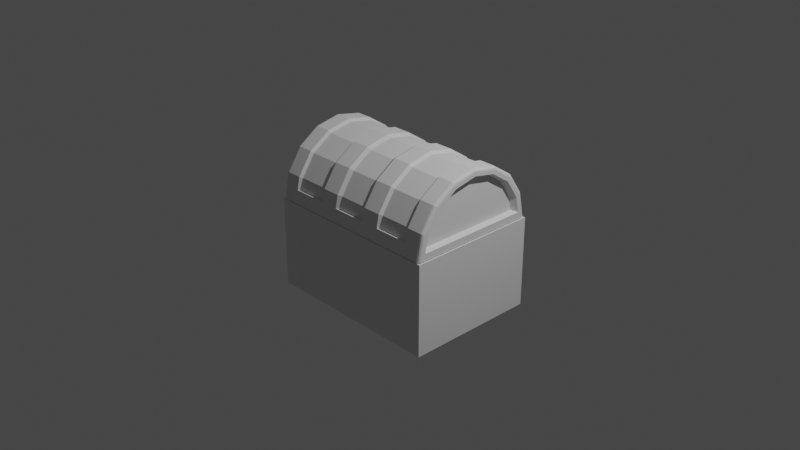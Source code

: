 # Source: 1916024__3.blend  (saved by Blender 2.80.75; exported with 4.5.12 LTS)
import bpy
from mathutils import Matrix  # noqa: F401  (used for matrix-valued properties, if any)

bpy.ops.wm.read_factory_settings(use_empty=True)
scene = bpy.context.scene
scene.name = 'Scene'

# ---- collections
col_collection = bpy.data.collections.new('Collection'); scene.collection.children.link(col_collection)

# ---- materials (node trees are filled in below, after node groups)
mat_material = bpy.data.materials.new('Material')
mat_material.alpha_threshold = 0.0
mat_material.use_transparent_shadow = False
mat_material.line_color = (0.0, 0.0, 0.0, 1.0)

# ---- material node trees
mat_material.use_nodes = True; mat_material.node_tree.nodes.clear()
_N = mat_material.node_tree.nodes; _L = mat_material.node_tree.links
n0 = _N.new('ShaderNodeOutputMaterial'); n0.name = 'Material Output'; n0.location = (300, 300)
n1 = _N.new('ShaderNodeBsdfPrincipled'); n1.name = 'Principled BSDF'; n1.location = (10, 300)
n1.distribution = 'GGX'
n1.subsurface_method = 'BURLEY'
n1.inputs[2].default_value = 0.4
n1.inputs[3].default_value = 1.45
n1.inputs[27].default_value = (0.0, 0.0, 0.0, 1.0)
n1.inputs[28].default_value = 1.0
_L.new(n1.outputs[0], n0.inputs[0])
n0.is_active_output = True

# ---- world
world_world = bpy.data.worlds.new('World'); scene.world = world_world
world_world.use_nodes = True; world_world.node_tree.nodes.clear()
_N = world_world.node_tree.nodes; _L = world_world.node_tree.links
n0 = _N.new('ShaderNodeOutputWorld'); n0.name = 'World Output'; n0.location = (300, 300)
n1 = _N.new('ShaderNodeBackground'); n1.name = 'Background'; n1.location = (10, 300)
n1.inputs[0].default_value = (0.05088, 0.05088, 0.05088, 1.0)
_L.new(n1.outputs[0], n0.inputs[0])
n0.is_active_output = True
world_world.color = (0.05088, 0.05088, 0.05088)
world_world.use_sun_shadow = False
world_world.sun_shadow_jitter_overblur = 0.0

# ---- cameras
cam_camera = bpy.data.cameras.new('Camera')
cam_camera.clip_end = 100.0
cam_camera.ortho_scale = 7.314

# ---- lights
light_light = bpy.data.lights.new('Light', 'POINT')
light_light.transmission_factor = 0.0
light_light.energy = 1000.0
light_light.shadow_soft_size = 0.1
light_light.shadow_maximum_resolution = 0.006
light_light.use_absolute_resolution = True

# ---- meshes
me_cube = bpy.data.meshes.new('Cube')
me_cube.from_pydata([(1.0, 0.7758, 0.1113), (1.0, 0.7758, -0.8823), (1.0, -0.6883, 0.1113), (1.0, -0.6883, -0.8823), (-1.0, 0.7758, 0.1113), (-1.0, 0.7758, -0.8823), (-1.0, -0.6883, 0.1113), (-1.0, -0.6883, -0.8823)], [], [(0, 4, 6, 2), (3, 2, 6, 7), (7, 6, 4, 5), (5, 1, 3, 7), (1, 0, 2, 3), (5, 4, 0, 1)])
_uv = me_cube.uv_layers.new(name='UVMap')
_uv.uv.foreach_set('vector', [0.375, 0.0, 0.625, 0.0, 0.625, 0.25, 0.375, 0.25, 0.375, 0.25, 0.625, 0.25, 0.625, 0.5, 0.375, 0.5, 0.375, 0.5, 0.625, 0.5, 0.625, 0.75, 0.375, 0.75, 0.375, 0.75, 0.625, 0.75, 0.625, 1.0, 0.375, 1.0, 0.125, 0.5, 0.375, 0.5, 0.375, 0.75, 0.125, 0.75, 0.625, 0.5, 0.875, 0.5, 0.875, 0.75, 0.625, 0.75])
me_cube.materials.append(mat_material)
me_cube.use_remesh_preserve_volume = False
me_cube.use_remesh_preserve_attributes = False
me_cube.use_mirror_vertex_groups = False
me_cube.update()
me_circle_001 = bpy.data.meshes.new('Circle.001')
me_circle_001.from_pydata([(0.0, 0.0, 0.0), (-0.0733, 0.6407, 0.0), (-0.4633, 0.4633, 0.0), (-0.6054, 0.2508, 0.0), (-0.6553, -3.248e-08, 0.0), (-0.6054, -0.2508, 0.0), (-0.4633, -0.4633, 0.0), (-0.2508, -0.6054, 0.0), (-0.07331, -0.6407, 0.0), (-0.07476, 0.6389, 1.979), (-2.692e-08, -7.941e-23, 1.979), (-0.4623, 0.4623, 1.979), (-0.604, 0.2502, 1.979), (-0.6538, -3.249e-08, 1.979), (-0.604, -0.2502, 1.979), (-0.4623, -0.4623, 1.979), (-0.2502, -0.604, 1.979), (-0.07476, -0.6389, 1.979), (-0.4973, -0.4973, 0.2247), (-0.4973, -0.4973, 0.5671), (-0.5162, -0.5162, 0.1979), (-0.5162, -0.5162, 0.5938), (-0.5162, -0.5162, 0.7918), (-0.5162, -0.5162, 1.188), (-0.5162, -0.5162, 1.386), (-0.5162, -0.5162, 1.782), (-0.6744, -0.2794, 1.782), (-0.6744, -0.2794, 1.386), (-0.6744, -0.2794, 1.188), (-0.6744, -0.2794, 0.7918), (-0.6744, -0.2794, 0.5938), (-0.6744, -0.2794, 0.1979), (-1.129e-07, -0.73, 0.1979), (-1.183e-07, -0.73, 0.5938), (-1.21e-07, -0.73, 0.7918), (-1.264e-07, -0.73, 1.188), (-1.291e-07, -0.73, 1.386), (-1.345e-07, -0.73, 1.782), (-0.2794, -0.6744, 1.782), (-0.2794, -0.6744, 1.386), (-0.2794, -0.6744, 1.188), (-0.2794, -0.6744, 0.7918), (-0.2794, -0.6744, 0.5938), (-0.2794, -0.6744, 0.1979), (-0.6744, 0.2794, 0.1979), (-0.6744, 0.2794, 0.5938), (-0.6744, 0.2794, 0.7918), (-0.6744, 0.2794, 1.188), (-0.6744, 0.2794, 1.386), (-0.6744, 0.2794, 1.782), (-0.5162, 0.5162, 1.782), (-0.5162, 0.5162, 1.386), (-0.5162, 0.5162, 1.188), (-0.5162, 0.5162, 0.7918), (-0.5162, 0.5162, 0.5938), (-0.5162, 0.5162, 0.1979), (-2.692e-09, 0.73, 0.1979), (-8.076e-09, 0.73, 0.5938), (-1.077e-08, 0.73, 0.7918), (-1.615e-08, 0.73, 1.188), (-1.884e-08, 0.73, 1.386), (-2.423e-08, 0.73, 1.782), (-2.423e-08, -7.147e-23, 1.782), (-2.154e-08, -6.353e-23, 1.584), (-1.884e-08, -5.559e-23, 1.386), (-1.615e-08, -4.765e-23, 1.188), (-1.346e-08, -3.97e-23, 0.9897), (-1.077e-08, -3.176e-23, 0.7918), (-8.076e-09, -2.382e-23, 0.5938), (-5.384e-09, -1.588e-23, 0.3959), (-2.692e-09, -7.941e-24, 0.1979), (-0.73, -3.191e-08, 1.782), (-0.73, -3.191e-08, 1.386), (-0.73, -3.191e-08, 1.188), (-0.73, -3.191e-08, 0.7918), (-0.73, -3.191e-08, 0.5938), (-0.73, -3.191e-08, 0.1979), (-0.2794, 0.6744, 1.782), (-0.2794, 0.6744, 1.386), (-0.2794, 0.6744, 1.188), (-0.2794, 0.6744, 0.7918), (-0.2794, 0.6744, 0.5938), (-0.2794, 0.6744, 0.1979), (-0.1397, 0.7022, 0.1979), (-0.1397, 0.7022, 0.5938), (-0.1397, 0.7022, 0.7918), (-0.1397, 0.7022, 1.188), (-0.1397, 0.7022, 1.386), (-0.1397, 0.7022, 1.782), (-0.1397, -0.7022, 0.1979), (-0.1397, -0.7022, 0.5938), (-0.1397, -0.7022, 0.7918), (-0.1397, -0.7022, 1.188), (-0.1397, -0.7022, 1.386), (-0.1397, -0.7022, 1.782), (-0.07476, 5.645e-09, 1.979), (-0.2502, 0.604, 1.979), (-0.07331, 5.534e-09, 0.0), (-0.2508, 0.6054, 0.0), (-0.4973, -0.4973, 0.8336), (-0.4973, -0.4973, 1.146), (-0.4973, -0.4973, 1.415), (-0.4973, -0.4973, 1.752), (-0.6497, -0.2691, 1.752), (-0.6497, -0.2691, 1.415), (-0.6497, -0.2691, 1.146), (-0.6497, -0.2691, 0.8336), (-0.6497, -0.2691, 0.5671), (-0.6497, -0.2691, 0.2247), (0.005224, -0.7037, 0.1979), (0.005224, -0.7037, 0.5938), (0.005224, -0.7037, 0.7918), (0.005224, -0.7037, 1.188), (0.005224, -0.7037, 1.386), (0.005224, -0.7037, 1.782), (-0.2691, -0.6497, 1.752), (-0.2691, -0.6497, 1.415), (-0.2691, -0.6497, 1.146), (-0.2691, -0.6497, 0.8336), (-0.2691, -0.6497, 0.5671), (-0.2691, -0.6497, 0.2247), (-0.6497, 0.2691, 0.2247), (-0.6497, 0.2691, 0.5671), (-0.6497, 0.2691, 0.8336), (-0.6497, 0.2691, 1.146), (-0.6497, 0.2691, 1.415), (-0.6497, 0.2691, 1.752), (-0.4973, 0.4973, 1.752), (-0.4973, 0.4973, 1.415), (-0.4973, 0.4973, 1.146), (-0.4973, 0.4973, 0.8336), (-0.4973, 0.4973, 0.5671), (-0.4973, 0.4973, 0.2247), (0.005224, 0.7037, 0.1979), (0.005224, 0.7037, 0.5938), (0.005224, 0.7037, 0.7918), (0.005224, 0.7037, 1.188), (0.005224, 0.7037, 1.386), (0.005224, 0.7037, 1.782), (-0.7032, -3.191e-08, 1.752), (-0.7032, -3.061e-08, 1.415), (-0.7032, -3.372e-08, 1.146), (-0.7032, -3.139e-08, 0.8336), (-0.7032, -3.269e-08, 0.5671), (-0.7032, -3.217e-08, 0.2247), (-0.2691, 0.6497, 1.752), (-0.2691, 0.6497, 1.415), (-0.2691, 0.6497, 1.146), (-0.2691, 0.6497, 0.8336), (-0.2691, 0.6497, 0.5671), (-0.2691, 0.6497, 0.2247), (-0.1345, 0.676, 0.2247), (-0.1345, 0.676, 0.5671), (-0.1345, 0.676, 0.8336), (-0.1345, 0.676, 1.146), (-0.1345, 0.676, 1.415), (-0.1345, 0.676, 1.752), (-0.1345, -0.676, 0.2247), (-0.1345, -0.676, 0.5671), (-0.1345, -0.676, 0.8336), (-0.1345, -0.676, 1.146), (-0.1345, -0.676, 1.415), (-0.1345, -0.676, 1.752), (2.655e-05, -0.7299, 0.1979), (2.654e-05, -0.7299, 0.5938), (2.654e-05, -0.7299, 0.7918), (2.653e-05, -0.7299, 1.188), (2.653e-05, -0.7299, 1.386), (2.653e-05, -0.7299, 1.782), (2.666e-05, 0.7299, 0.1979), (2.665e-05, 0.7299, 0.5938), (2.665e-05, 0.7299, 0.7918), (2.665e-05, 0.7299, 1.188), (2.664e-05, 0.7299, 1.386), (2.664e-05, 0.7299, 1.782), (-0.1397, 0.7021, 0.1979), (-0.1397, 0.7021, 0.5938), (-0.1397, 0.7021, 0.7918), (-0.1397, 0.7021, 1.188), (-0.1397, 0.7021, 1.386), (-0.1397, 0.7021, 1.782), (-0.1397, -0.7021, 0.1979), (-0.1397, -0.7021, 0.5938), (-0.1397, -0.7021, 0.7918), (-0.1397, -0.7021, 1.188), (-0.1397, -0.7021, 1.386), (-0.1397, -0.7021, 1.782), (-0.1345, 0.676, 1.415), (-0.1345, 0.676, 1.752), (-0.1345, -0.676, 1.415), (-0.1345, -0.676, 1.752), (-0.2691, -0.6497, 1.415), (-0.2691, -0.6497, 1.752), (-0.7032, -3.061e-08, 1.415), (-0.6497, 0.2691, 1.415), (-0.7032, -3.191e-08, 1.752), (-0.6497, 0.2691, 1.752), (-0.2691, 0.6497, 1.415), (-0.2691, 0.6497, 1.752), (-0.4973, 0.4973, 1.415), (-0.4973, 0.4973, 1.752), (-0.4973, -0.4973, 1.415), (-0.4973, -0.4973, 1.752), (-0.6497, -0.2691, 1.415), (-0.6497, -0.2691, 1.752), (-0.2587, 0.5573, 0.0571), (-0.09536, 5.095e-09, 0.0571), (-0.5852, 0.2309, 0.0571), (-0.6311, -2.99e-08, 0.0571), (-0.5852, -0.2309, 0.0571), (-0.4544, -0.4266, 0.0571), (-0.2587, -0.5573, 0.0571), (-0.2582, 0.5561, 1.922), (-0.0967, 5.197e-09, 1.922), (-0.4535, 0.4256, 1.922), (-0.5839, 0.2303, 1.922), (-0.6298, -2.991e-08, 1.922), (-0.5839, -0.2303, 1.922), (-0.4535, -0.4256, 1.922), (-0.2582, -0.5561, 1.922), (-0.0967, 0.5882, 1.922), (-0.0967, -0.5882, 1.922), (-0.09536, 0.5898, 0.0571), (-0.4544, 0.4266, 0.0571), (-0.09536, -0.5898, 0.0571), (-0.2794, 0.6744, 0.03255), (-0.2667, 0.6438, 0.0), (-0.2777, 0.6703, 0.01628), (-0.273, 0.6591, 0.004361), (-0.2667, 0.6438, 1.979), (-0.2794, 0.6744, 1.947), (-0.273, 0.6591, 1.975), (-0.2777, 0.6703, 1.963), (-0.1397, 0.7022, 1.947), (-0.1114, 0.6746, 1.979), (-0.1359, 0.6985, 1.963), (-0.1255, 0.6884, 1.975), (-2.648e-08, 0.73, 1.947), (-0.03255, 0.6903, 1.979), (-2.692e-08, 0.6974, 1.979), (-0.0005112, 0.7247, 1.963), (-0.01628, 0.7102, 1.975), (-0.5162, 0.5162, 1.947), (-0.4927, 0.4927, 1.979), (-0.513, 0.513, 1.963), (-0.5045, 0.5045, 1.975), (-0.6744, 0.2794, 1.947), (-0.6438, 0.2667, 1.979), (-0.6703, 0.2777, 1.963), (-0.6591, 0.273, 1.975), (-0.73, -3.191e-08, 1.947), (-0.6968, -3.216e-08, 1.979), (-0.7256, -3.19e-08, 1.963), (-0.7134, -3.201e-08, 1.975), (-0.6744, -0.2794, 1.947), (-0.6438, -0.2667, 1.979), (-0.6703, -0.2777, 1.963), (-0.6591, -0.273, 1.975), (-0.5162, -0.5162, 1.947), (-0.4927, -0.4927, 1.979), (-0.513, -0.513, 1.963), (-0.5045, -0.5045, 1.975), (-0.2794, -0.6744, 1.947), (-0.2667, -0.6438, 1.979), (-0.2777, -0.6703, 1.963), (-0.273, -0.6591, 1.975), (-0.1397, -0.7022, 1.947), (-0.1114, -0.6746, 1.979), (-0.1359, -0.6985, 1.963), (-0.1255, -0.6884, 1.975), (-0.03255, -0.6903, 1.979), (-1.367e-07, -0.73, 1.947), (-1.322e-07, -0.6974, 1.979), (-0.01628, -0.7102, 1.975), (-0.0005113, -0.7247, 1.963), (-0.1102, 0.6749, 0.0), (-0.1397, 0.7022, 0.03255), (-0.1249, 0.6886, 0.004361), (-0.1357, 0.6986, 0.01628), (-0.03255, 0.6903, 0.0), (-4.265e-10, 0.73, 0.03255), (0.0, 0.6974, 0.0), (-0.0006497, 0.7128, 0.007894), (-0.0005112, 0.7247, 0.01628), (-0.4927, 0.4927, 0.0), (-0.5162, 0.5162, 0.03255), (-0.5045, 0.5045, 0.004361), (-0.513, 0.513, 0.01628), (-0.6438, 0.2667, 0.0), (-0.6744, 0.2794, 0.03255), (-0.6591, 0.273, 0.004361), (-0.6703, 0.2777, 0.01628), (-0.6968, -3.216e-08, 0.0), (-0.73, -3.191e-08, 0.03255), (-0.7134, -3.201e-08, 0.004361), (-0.7256, -3.19e-08, 0.01628), (-0.6438, -0.2667, 0.0), (-0.6744, -0.2794, 0.03255), (-0.6591, -0.273, 0.004361), (-0.6703, -0.2777, 0.01628), (-0.4927, -0.4927, 0.0), (-0.5162, -0.5162, 0.03255), (-0.5045, -0.5045, 0.004361), (-0.513, -0.513, 0.01628), (-0.2667, -0.6438, 0.0), (-0.2794, -0.6744, 0.03255), (-0.273, -0.6591, 0.004361), (-0.2777, -0.6703, 0.01628), (-0.1102, -0.6749, 0.0), (-0.1397, -0.7022, 0.03255), (-0.1249, -0.6886, 0.004361), (-0.1357, -0.6986, 0.01628), (-1.107e-07, -0.73, 0.03255), (-0.03255, -0.6903, 0.0), (-1.053e-07, -0.6974, 0.0), (-0.0001904, -0.7247, 0.01628), (-0.000885, -0.7114, 0.007476)], [], [(12, 13, 216, 215), (70, 56, 57, 68, 69), (5, 4, 208, 209), (11, 12, 215, 214), (4, 3, 207, 208), (16, 17, 221, 219), (8, 7, 211, 224), (96, 11, 214, 212), (3, 2, 223, 207), (95, 9, 220, 213), (2, 98, 205, 223), (17, 95, 213, 221), (9, 96, 212, 220), (97, 8, 224, 206), (1, 97, 206, 222), (16, 15, 259, 263), (95, 17, 270, 272, 10), (13, 12, 247, 251), (12, 11, 243, 247), (15, 14, 255, 259), (1, 275, 279), (17, 16, 263, 267), (96, 9, 234, 229), (77, 50, 242, 230), (14, 13, 251, 255), (9, 95, 10, 239, 238), (17, 267, 270), (8, 313, 308), (55, 44, 121, 132), (42, 90, 91, 41), (90, 42, 119, 158), (40, 92, 93, 39), (52, 79, 147, 129), (97, 1, 279, 281, 0), (43, 89, 157, 120), (57, 84, 85, 58), (80, 53, 130, 148), (59, 86, 87, 60), (54, 81, 149, 131), (4, 5, 296, 292), (82, 55, 132, 150), (45, 75, 74, 46), (77, 88, 188, 145), (47, 73, 72, 48), (87, 78, 146, 187), (1, 98, 226, 275), (79, 86, 154, 147), (84, 81, 80, 85), (26, 71, 195, 204), (86, 79, 78, 87), (36, 37, 114, 113), (276, 225, 82, 83), (85, 80, 148, 153), (81, 54, 53, 80), (72, 27, 203, 193), (79, 52, 51, 78), (81, 84, 152, 149), (7, 8, 308, 304), (28, 73, 141, 105), (21, 42, 41, 22), (34, 35, 112, 111), (23, 40, 39, 24), (25, 26, 204, 202), (34, 67, 66, 65, 35), (33, 68, 67, 34), (36, 64, 63, 62, 37), (35, 65, 64, 36), (64, 60, 61, 62, 63), (5, 6, 300, 296), (61, 60, 137, 138), (75, 30, 29, 74), (83, 82, 150, 151), (73, 28, 27, 72), (74, 29, 106, 142), (2, 3, 288, 284), (68, 57, 58, 67), (15, 16, 219, 218), (65, 59, 60, 64), (67, 58, 59, 65, 66), (3, 4, 292, 288), (27, 24, 201, 203), (54, 45, 46, 53), (71, 49, 196, 195), (52, 47, 48, 51), (30, 75, 143, 107), (8, 97, 0, 314, 313), (90, 33, 34, 91), (32, 33, 110, 109), (92, 35, 36, 93), (23, 28, 105, 100), (6, 7, 304, 300), (59, 58, 135, 136), (30, 21, 22, 29), (48, 72, 193, 194), (28, 23, 24, 27), (76, 31, 108, 144), (29, 22, 99, 106), (32, 70, 69, 68, 33), (61, 88, 233, 237), (62, 61, 237, 239, 10), (88, 77, 230, 233), (50, 49, 246, 242), (49, 71, 250, 246), (71, 26, 254, 250), (26, 25, 258, 254), (25, 38, 262, 258), (38, 94, 266, 262), (37, 62, 10, 272, 271), (9, 238, 234), (94, 37, 271, 266), (280, 276, 83, 56), (0, 281, 280, 56, 70), (225, 285, 55, 82), (285, 289, 44, 55), (289, 293, 76, 44), (293, 297, 31, 76), (297, 301, 20, 31), (301, 305, 43, 20), (305, 309, 89, 43), (312, 314, 0, 70, 32), (11, 96, 229, 243), (309, 312, 32, 89), (110, 158, 182, 164), (99, 118, 117, 100), (158, 157, 181, 182), (151, 150, 149, 152), (111, 112, 166, 165), (199, 125, 126, 200), (144, 108, 107, 143), (130, 123, 124, 129), (140, 104, 103, 139), (150, 132, 131, 149), (188, 138, 174, 180), (197, 199, 200, 198), (132, 121, 122, 131), (153, 148, 147, 154), (157, 109, 163, 181), (120, 157, 158, 119), (106, 99, 100, 105), (191, 161, 162, 192), (108, 18, 19, 107), (123, 142, 141, 124), (104, 101, 102, 103), (121, 144, 143, 122), (148, 130, 129, 147), (125, 140, 139, 126), (118, 159, 160, 117), (187, 188, 180, 179), (18, 120, 119, 19), (142, 106, 105, 141), (101, 191, 192, 102), (155, 197, 198, 156), (78, 51, 128, 146), (41, 91, 159, 118), (45, 54, 131, 122), (50, 77, 145, 127), (92, 40, 117, 160), (53, 46, 123, 130), (20, 43, 120, 18), (39, 93, 189, 116), (47, 52, 129, 124), (42, 21, 19, 119), (94, 38, 115, 190), (51, 48, 194, 128), (22, 41, 118, 99), (56, 83, 151, 133), (49, 50, 127, 196), (40, 23, 100, 117), (84, 57, 134, 152), (89, 32, 109, 157), (24, 39, 116, 201), (58, 85, 153, 135), (33, 90, 158, 110), (38, 25, 202, 115), (86, 59, 136, 154), (91, 34, 111, 159), (60, 87, 187, 137), (35, 92, 160, 112), (88, 61, 138, 188), (93, 36, 113, 189), (44, 76, 144, 121), (37, 94, 190, 114), (75, 45, 122, 143), (31, 20, 18, 108), (46, 74, 142, 123), (57, 56, 133, 134), (21, 30, 107, 19), (73, 47, 124, 141), (181, 163, 164, 182), (185, 167, 168, 186), (169, 175, 176, 170), (171, 177, 178, 172), (173, 179, 180, 174), (183, 165, 166, 184), (113, 114, 168, 167), (160, 159, 183, 184), (159, 111, 165, 183), (133, 151, 175, 169), (190, 189, 185, 186), (112, 160, 184, 166), (152, 134, 170, 176), (134, 133, 169, 170), (189, 113, 167, 185), (135, 153, 177, 171), (136, 135, 171, 172), (114, 190, 186, 168), (151, 152, 176, 175), (154, 136, 172, 178), (138, 137, 173, 174), (153, 154, 178, 177), (137, 187, 179, 173), (109, 110, 164, 163), (155, 156, 188, 187), (162, 161, 189, 190), (161, 191, 116, 189), (192, 162, 190, 115), (140, 125, 194, 193), (126, 139, 195, 196), (197, 155, 187, 146), (156, 198, 145, 188), (199, 197, 146, 128), (198, 200, 127, 145), (191, 101, 201, 116), (102, 192, 115, 202), (104, 140, 193, 203), (139, 103, 204, 195), (125, 199, 128, 194), (200, 126, 196, 127), (101, 104, 203, 201), (103, 102, 202, 204), (206, 205, 222), (206, 208, 207), (206, 209, 208), (206, 210, 209), (206, 211, 210), (206, 224, 211), (213, 220, 212), (213, 212, 214), (213, 214, 215), (213, 215, 216), (213, 216, 217), (213, 217, 218), (213, 218, 219), (213, 219, 221), (223, 205, 206, 207), (6, 5, 209, 210), (13, 14, 217, 216), (7, 6, 210, 211), (98, 1, 222, 205), (14, 15, 218, 217), (237, 240, 239), (240, 241, 239), (273, 274, 272), (274, 271, 272), (282, 283, 281), (283, 280, 281), (312, 315, 314), (315, 316, 314), (282, 281, 279, 275, 277), (276, 280, 283, 278), (278, 283, 282, 277), (285, 225, 227, 287), (287, 227, 228, 286), (286, 228, 226, 284), (289, 285, 287, 291), (291, 287, 286, 290), (290, 286, 284, 288), (293, 289, 291, 295), (295, 291, 290, 294), (294, 290, 288, 292), (297, 293, 295, 299), (299, 295, 294, 298), (298, 294, 292, 296), (301, 297, 299, 303), (303, 299, 298, 302), (302, 298, 296, 300), (305, 301, 303, 307), (307, 303, 302, 306), (306, 302, 300, 304), (309, 305, 307, 311), (311, 307, 306, 310), (310, 306, 304, 308), (236, 241, 240, 235), (235, 240, 237, 233), (243, 229, 231, 245), (245, 231, 232, 244), (244, 232, 230, 242), (247, 243, 245, 249), (249, 245, 244, 248), (248, 244, 242, 246), (251, 247, 249, 253), (253, 249, 248, 252), (252, 248, 246, 250), (255, 251, 253, 257), (257, 253, 252, 256), (256, 252, 250, 254), (259, 255, 257, 261), (261, 257, 256, 260), (260, 256, 254, 258), (263, 259, 261, 265), (265, 261, 260, 264), (264, 260, 258, 262), (267, 263, 265, 269), (269, 265, 264, 268), (268, 264, 262, 266), (225, 276, 278, 227), (227, 278, 277, 228), (228, 277, 275, 226), (229, 234, 236, 231), (231, 236, 235, 232), (232, 235, 233, 230), (312, 309, 311, 315), (315, 311, 310, 316), (273, 269, 268, 274), (274, 268, 266, 271), (98, 2, 284, 226), (238, 239, 241, 236, 234), (273, 272, 270, 267, 269), (313, 314, 316, 310, 308)])
_uv = me_circle_001.uv_layers.new(name='UVMap')
_uv.uv.foreach_set('vector', [0.0863, 0.6714, 0.05221, 0.5, 0.05221, 0.5, 0.0863, 0.6714, 0.5, 0.5, 0.5, 1.0, 0.5, 1.0, 0.5, 0.5, 0.5, 0.5, 0.08536, 0.3282, 0.05119, 0.5, 0.05119, 0.5, 0.08536, 0.3282, 0.1834, 0.8166, 0.0863, 0.6714, 0.0863, 0.6714, 0.1834, 0.8166, 0.05119, 0.5, 0.08536, 0.6718, 0.08536, 0.6718, 0.05119, 0.5, 0.3286, 0.0863, 0.4143, 0.06925, 0.4143, 0.06925, 0.3286, 0.0863, 0.4141, 0.06827, 0.3282, 0.08536, 0.3282, 0.08536, 0.4141, 0.06827, 0.3286, 0.9137, 0.1834, 0.8166, 0.1834, 0.8166, 0.3286, 0.9137, 0.08536, 0.6718, 0.1826, 0.8174, 0.1826, 0.8174, 0.08536, 0.6718, 0.4488, 0.5, 0.4488, 0.9376, 0.4488, 0.9376, 0.4488, 0.5, 0.1826, 0.8174, 0.3282, 0.9146, 0.3282, 0.9146, 0.1826, 0.8174, 0.4488, 0.0624, 0.4488, 0.5, 0.4488, 0.5, 0.4488, 0.0624, 0.4143, 0.9307, 0.3286, 0.9137, 0.3286, 0.9137, 0.4143, 0.9307, 0.4498, 0.5, 0.4498, 0.06118, 0.4498, 0.06118, 0.4498, 0.5, 0.4498, 0.9388, 0.4498, 0.5, 0.4498, 0.5, 0.4498, 0.9388, 0.3286, 0.0863, 0.1834, 0.1834, 0.1625, 0.1625, 0.3174, 0.05906, 0.4488, 0.5, 0.4488, 0.0624, 0.4777, 0.02717, 0.5, 0.0223, 0.5, 0.5, 0.05221, 0.5, 0.0863, 0.6714, 0.05906, 0.6826, 0.02273, 0.5, 0.0863, 0.6714, 0.1834, 0.8166, 0.1625, 0.8375, 0.05906, 0.6826, 0.1834, 0.1834, 0.0863, 0.3286, 0.05906, 0.3174, 0.1625, 0.1625, 0.4141, 0.9317, 0.4087, 0.9591, 0.4619, 0.9697, 0.4143, 0.06925, 0.3286, 0.0863, 0.3174, 0.05906, 0.4087, 0.0409, 0.3286, 0.9137, 0.4143, 0.9307, 0.4087, 0.9591, 0.3174, 0.9409, 0.3087, 0.9619, 0.1464, 0.8536, 0.1464, 0.8536, 0.3087, 0.9619, 0.0863, 0.3286, 0.05221, 0.5, 0.02273, 0.5, 0.05906, 0.3174, 0.4488, 0.9376, 0.4488, 0.5, 0.5, 0.5, 0.5, 0.9777, 0.4777, 0.9728, 0.4143, 0.06925, 0.4087, 0.0409, 0.4627, 0.03015, 0.4498, 0.06118, 0.4777, 0.02717, 0.4245, 0.03775, 0.1464, 0.8536, 0.03806, 0.6913, 0.03806, 0.6913, 0.1464, 0.8536, 0.3087, 0.03806, 0.4043, 0.01903, 0.4043, 0.01903, 0.3087, 0.03806, 0.4043, 0.01903, 0.3087, 0.03806, 0.3087, 0.03806, 0.4043, 0.01903, 0.3087, 0.03806, 0.4043, 0.01903, 0.4043, 0.01903, 0.3087, 0.03806, 0.1464, 0.8536, 0.3087, 0.9619, 0.3087, 0.9619, 0.1464, 0.8536, 0.4498, 0.5, 0.4498, 0.9388, 0.4777, 0.9728, 0.5, 0.9777, 0.5, 0.5, 0.3087, 0.03806, 0.4043, 0.01903, 0.4043, 0.01903, 0.3087, 0.03806, 0.5, 1.0, 0.4043, 0.981, 0.4043, 0.981, 0.5, 1.0, 0.3087, 0.9619, 0.1464, 0.8536, 0.1464, 0.8536, 0.3087, 0.9619, 0.5, 1.0, 0.4043, 0.981, 0.4043, 0.981, 0.5, 1.0, 0.1464, 0.8536, 0.3087, 0.9619, 0.3087, 0.9619, 0.1464, 0.8536, 0.05119, 0.5, 0.08536, 0.3282, 0.05906, 0.3174, 0.02273, 0.5, 0.3087, 0.9619, 0.1464, 0.8536, 0.1464, 0.8536, 0.3087, 0.9619, 0.03806, 0.6913, 0.0, 0.5, 0.0, 0.5, 0.03806, 0.6913, 0.3087, 0.9619, 0.4043, 0.981, 0.4043, 0.981, 0.3087, 0.9619, 0.03806, 0.6913, 0.0, 0.5, 0.0, 0.5, 0.03806, 0.6913, 0.4043, 0.981, 0.3087, 0.9619, 0.3087, 0.9619, 0.4043, 0.981, 0.4141, 0.9317, 0.3282, 0.9146, 0.3174, 0.9409, 0.4087, 0.9591, 0.3087, 0.9619, 0.4043, 0.981, 0.4043, 0.981, 0.3087, 0.9619, 0.4043, 0.981, 0.3087, 0.9619, 0.3087, 0.9619, 0.4043, 0.981, 0.03806, 0.3087, 0.0, 0.5, 0.0, 0.5, 0.03806, 0.3087, 0.4043, 0.981, 0.3087, 0.9619, 0.3087, 0.9619, 0.4043, 0.981, 0.5, 0.0, 0.5, 0.0, 0.5, 0.0, 0.5, 0.0, 0.4043, 0.981, 0.3087, 0.9619, 0.3087, 0.9619, 0.4043, 0.981, 0.4043, 0.981, 0.3087, 0.9619, 0.3087, 0.9619, 0.4043, 0.981, 0.3087, 0.9619, 0.1464, 0.8536, 0.1464, 0.8536, 0.3087, 0.9619, 0.0, 0.5, 0.03806, 0.3087, 0.03806, 0.3087, 0.0, 0.5, 0.3087, 0.9619, 0.1464, 0.8536, 0.1464, 0.8536, 0.3087, 0.9619, 0.3087, 0.9619, 0.4043, 0.981, 0.4043, 0.981, 0.3087, 0.9619, 0.3282, 0.08536, 0.4141, 0.06827, 0.4087, 0.0409, 0.3174, 0.05906, 0.03806, 0.3087, 0.0, 0.5, 0.0, 0.5, 0.03806, 0.3087, 0.1464, 0.1464, 0.3087, 0.03806, 0.3087, 0.03806, 0.1464, 0.1464, 0.5, 0.0, 0.5, 0.0, 0.5, 0.0, 0.5, 0.0, 0.1464, 0.1464, 0.3087, 0.03806, 0.3087, 0.03806, 0.1464, 0.1464, 0.1464, 0.1464, 0.03806, 0.3087, 0.03806, 0.3087, 0.1464, 0.1464, 0.5, 0.0, 0.5, 0.5, 0.5, 0.5, 0.5, 0.5, 0.5, 0.0, 0.5, 0.0, 0.5, 0.5, 0.5, 0.5, 0.5, 0.0, 0.5, 0.0, 0.5, 0.5, 0.5, 0.5, 0.5, 0.5, 0.5, 0.0, 0.5, 0.0, 0.5, 0.5, 0.5, 0.5, 0.5, 0.0, 0.5, 0.5, 0.5, 1.0, 0.5, 1.0, 0.5, 0.5, 0.5, 0.5, 0.08536, 0.3282, 0.1826, 0.1826, 0.1625, 0.1625, 0.05906, 0.3174, 0.5, 1.0, 0.5, 1.0, 0.5, 1.0, 0.5, 1.0, 0.0, 0.5, 0.03806, 0.3087, 0.03806, 0.3087, 0.0, 0.5, 0.4043, 0.981, 0.3087, 0.9619, 0.3087, 0.9619, 0.4043, 0.981, 0.0, 0.5, 0.03806, 0.3087, 0.03806, 0.3087, 0.0, 0.5, 0.0, 0.5, 0.03806, 0.3087, 0.03806, 0.3087, 0.0, 0.5, 0.1826, 0.8174, 0.08536, 0.6718, 0.05906, 0.6826, 0.1625, 0.8375, 0.5, 0.5, 0.5, 1.0, 0.5, 1.0, 0.5, 0.5, 0.1834, 0.1834, 0.3286, 0.0863, 0.3286, 0.0863, 0.1834, 0.1834, 0.5, 0.5, 0.5, 1.0, 0.5, 1.0, 0.5, 0.5, 0.5, 0.5, 0.5, 1.0, 0.5, 1.0, 0.5, 0.5, 0.5, 0.5, 0.08536, 0.6718, 0.05119, 0.5, 0.02273, 0.5, 0.05906, 0.6826, 0.03806, 0.3087, 0.1464, 0.1464, 0.1464, 0.1464, 0.03806, 0.3087, 0.1464, 0.8536, 0.03806, 0.6913, 0.03806, 0.6913, 0.1464, 0.8536, 0.0, 0.5, 0.03806, 0.6913, 0.03806, 0.6913, 0.0, 0.5, 0.1464, 0.8536, 0.03806, 0.6913, 0.03806, 0.6913, 0.1464, 0.8536, 0.03806, 0.3087, 0.0, 0.5, 0.0, 0.5, 0.03806, 0.3087, 0.4498, 0.06118, 0.4498, 0.5, 0.5, 0.5, 0.5, 0.0223, 0.4777, 0.02717, 0.4043, 0.01903, 0.5, 0.0, 0.5, 0.0, 0.4043, 0.01903, 0.5, 0.0, 0.5, 0.0, 0.5, 0.0, 0.5, 0.0, 0.4043, 0.01903, 0.5, 0.0, 0.5, 0.0, 0.4043, 0.01903, 0.1464, 0.1464, 0.03806, 0.3087, 0.03806, 0.3087, 0.1464, 0.1464, 0.1826, 0.1826, 0.3282, 0.08536, 0.3174, 0.05906, 0.1625, 0.1625, 0.5, 1.0, 0.5, 1.0, 0.5, 1.0, 0.5, 1.0, 0.03806, 0.3087, 0.1464, 0.1464, 0.1464, 0.1464, 0.03806, 0.3087, 0.03806, 0.6913, 0.0, 0.5, 0.0, 0.5, 0.03806, 0.6913, 0.03806, 0.3087, 0.1464, 0.1464, 0.1464, 0.1464, 0.03806, 0.3087, 0.0, 0.5, 0.03806, 0.3087, 0.03806, 0.3087, 0.0, 0.5, 0.03806, 0.3087, 0.1464, 0.1464, 0.1464, 0.1464, 0.03806, 0.3087, 0.5, 0.0, 0.5, 0.5, 0.5, 0.5, 0.5, 0.5, 0.5, 0.0, 0.5, 1.0, 0.4043, 0.981, 0.4043, 0.981, 0.5, 1.0, 0.5, 0.5, 0.5, 1.0, 0.5, 1.0, 0.5, 0.9777, 0.5, 0.5, 0.4043, 0.981, 0.3087, 0.9619, 0.3087, 0.9619, 0.4043, 0.981, 0.1464, 0.8536, 0.03806, 0.6913, 0.03806, 0.6913, 0.1464, 0.8536, 0.03806, 0.6913, 0.0, 0.5, 0.0, 0.5, 0.03806, 0.6913, 0.0, 0.5, 0.03806, 0.3087, 0.03806, 0.3087, 0.0, 0.5, 0.03806, 0.3087, 0.1464, 0.1464, 0.1464, 0.1464, 0.03806, 0.3087, 0.1464, 0.1464, 0.3087, 0.03806, 0.3087, 0.03806, 0.1464, 0.1464, 0.3087, 0.03806, 0.4043, 0.01903, 0.4043, 0.01903, 0.3087, 0.03806, 0.5, 0.0, 0.5, 0.5, 0.5, 0.5, 0.5, 0.0223, 0.5, 0.0, 0.4488, 0.9376, 0.4777, 0.9728, 0.4237, 0.9621, 0.4043, 0.01903, 0.5, 0.0, 0.5, 0.0, 0.4043, 0.01903, 0.5, 1.0, 0.4043, 0.981, 0.4043, 0.981, 0.5, 1.0, 0.5, 0.5, 0.5, 0.9777, 0.5, 1.0, 0.5, 1.0, 0.5, 0.5, 0.3087, 0.9619, 0.1464, 0.8536, 0.1464, 0.8536, 0.3087, 0.9619, 0.1464, 0.8536, 0.03806, 0.6913, 0.03806, 0.6913, 0.1464, 0.8536, 0.03806, 0.6913, 0.0, 0.5, 0.0, 0.5, 0.03806, 0.6913, 0.0, 0.5, 0.03806, 0.3087, 0.03806, 0.3087, 0.0, 0.5, 0.03806, 0.3087, 0.1464, 0.1464, 0.1464, 0.1464, 0.03806, 0.3087, 0.1464, 0.1464, 0.3087, 0.03806, 0.3087, 0.03806, 0.1464, 0.1464, 0.3087, 0.03806, 0.4043, 0.01903, 0.4043, 0.01903, 0.3087, 0.03806, 0.5, 0.0, 0.5, 0.0223, 0.5, 0.5, 0.5, 0.5, 0.5, 0.0, 0.1834, 0.8166, 0.3286, 0.9137, 0.3174, 0.9409, 0.1625, 0.8375, 0.4043, 0.01903, 0.5, 0.0, 0.5, 0.0, 0.4043, 0.01903, 0.5, 0.0, 0.4043, 0.01903, 0.4043, 0.01903, 0.5, 0.0, 0.1464, 0.1464, 0.3087, 0.03806, 0.3087, 0.03806, 0.1464, 0.1464, 0.4043, 0.01903, 0.4043, 0.01903, 0.4043, 0.01903, 0.4043, 0.01903, 0.4043, 0.981, 0.3087, 0.9619, 0.3087, 0.9619, 0.4043, 0.981, 0.5, 0.0, 0.5, 0.0, 0.5, 0.0, 0.5, 0.0, 0.1464, 0.8536, 0.03806, 0.6913, 0.03806, 0.6913, 0.1464, 0.8536, 0.0, 0.5, 0.03806, 0.3087, 0.03806, 0.3087, 0.0, 0.5, 0.1464, 0.8536, 0.03806, 0.6913, 0.03806, 0.6913, 0.1464, 0.8536, 0.0, 0.5, 0.03806, 0.3087, 0.03806, 0.3087, 0.0, 0.5, 0.3087, 0.9619, 0.1464, 0.8536, 0.1464, 0.8536, 0.3087, 0.9619, 0.4043, 0.981, 0.5, 1.0, 0.5, 1.0, 0.4043, 0.981, 0.3087, 0.9619, 0.1464, 0.8536, 0.1464, 0.8536, 0.3087, 0.9619, 0.1464, 0.8536, 0.03806, 0.6913, 0.03806, 0.6913, 0.1464, 0.8536, 0.4043, 0.981, 0.3087, 0.9619, 0.3087, 0.9619, 0.4043, 0.981, 0.4043, 0.01903, 0.5, 0.0, 0.5, 0.0, 0.4043, 0.01903, 0.3087, 0.03806, 0.4043, 0.01903, 0.4043, 0.01903, 0.3087, 0.03806, 0.03806, 0.3087, 0.1464, 0.1464, 0.1464, 0.1464, 0.03806, 0.3087, 0.3087, 0.03806, 0.4043, 0.01903, 0.4043, 0.01903, 0.3087, 0.03806, 0.03806, 0.3087, 0.1464, 0.1464, 0.1464, 0.1464, 0.03806, 0.3087, 0.03806, 0.6913, 0.0, 0.5, 0.0, 0.5, 0.03806, 0.6913, 0.03806, 0.3087, 0.1464, 0.1464, 0.1464, 0.1464, 0.03806, 0.3087, 0.03806, 0.6913, 0.0, 0.5, 0.0, 0.5, 0.03806, 0.6913, 0.3087, 0.9619, 0.1464, 0.8536, 0.1464, 0.8536, 0.3087, 0.9619, 0.03806, 0.6913, 0.0, 0.5, 0.0, 0.5, 0.03806, 0.6913, 0.3087, 0.03806, 0.4043, 0.01903, 0.4043, 0.01903, 0.3087, 0.03806, 0.4043, 0.981, 0.4043, 0.981, 0.4043, 0.981, 0.4043, 0.981, 0.1464, 0.1464, 0.3087, 0.03806, 0.3087, 0.03806, 0.1464, 0.1464, 0.0, 0.5, 0.03806, 0.3087, 0.03806, 0.3087, 0.0, 0.5, 0.1464, 0.1464, 0.3087, 0.03806, 0.3087, 0.03806, 0.1464, 0.1464, 0.4043, 0.981, 0.3087, 0.9619, 0.3087, 0.9619, 0.4043, 0.981, 0.3087, 0.9619, 0.1464, 0.8536, 0.1464, 0.8536, 0.3087, 0.9619, 0.3087, 0.03806, 0.4043, 0.01903, 0.4043, 0.01903, 0.3087, 0.03806, 0.03806, 0.6913, 0.1464, 0.8536, 0.1464, 0.8536, 0.03806, 0.6913, 0.1464, 0.8536, 0.3087, 0.9619, 0.3087, 0.9619, 0.1464, 0.8536, 0.4043, 0.01903, 0.3087, 0.03806, 0.3087, 0.03806, 0.4043, 0.01903, 0.1464, 0.8536, 0.03806, 0.6913, 0.03806, 0.6913, 0.1464, 0.8536, 0.1464, 0.1464, 0.3087, 0.03806, 0.3087, 0.03806, 0.1464, 0.1464, 0.3087, 0.03806, 0.4043, 0.01903, 0.4043, 0.01903, 0.3087, 0.03806, 0.03806, 0.6913, 0.1464, 0.8536, 0.1464, 0.8536, 0.03806, 0.6913, 0.3087, 0.03806, 0.1464, 0.1464, 0.1464, 0.1464, 0.3087, 0.03806, 0.4043, 0.01903, 0.3087, 0.03806, 0.3087, 0.03806, 0.4043, 0.01903, 0.1464, 0.8536, 0.03806, 0.6913, 0.03806, 0.6913, 0.1464, 0.8536, 0.1464, 0.1464, 0.3087, 0.03806, 0.3087, 0.03806, 0.1464, 0.1464, 0.5, 1.0, 0.4043, 0.981, 0.4043, 0.981, 0.5, 1.0, 0.03806, 0.6913, 0.1464, 0.8536, 0.1464, 0.8536, 0.03806, 0.6913, 0.3087, 0.03806, 0.1464, 0.1464, 0.1464, 0.1464, 0.3087, 0.03806, 0.4043, 0.981, 0.5, 1.0, 0.5, 1.0, 0.4043, 0.981, 0.4043, 0.01903, 0.5, 0.0, 0.5, 0.0, 0.4043, 0.01903, 0.1464, 0.1464, 0.3087, 0.03806, 0.3087, 0.03806, 0.1464, 0.1464, 0.5, 1.0, 0.4043, 0.981, 0.4043, 0.981, 0.5, 1.0, 0.5, 0.0, 0.4043, 0.01903, 0.4043, 0.01903, 0.5, 0.0, 0.3087, 0.03806, 0.1464, 0.1464, 0.1464, 0.1464, 0.3087, 0.03806, 0.4043, 0.981, 0.5, 1.0, 0.5, 1.0, 0.4043, 0.981, 0.4043, 0.01903, 0.5, 0.0, 0.5, 0.0, 0.4043, 0.01903, 0.5, 1.0, 0.4043, 0.981, 0.4043, 0.981, 0.5, 1.0, 0.5, 0.0, 0.4043, 0.01903, 0.4043, 0.01903, 0.5, 0.0, 0.4043, 0.981, 0.5, 1.0, 0.5, 1.0, 0.4043, 0.981, 0.4043, 0.01903, 0.5, 0.0, 0.5, 0.0, 0.4043, 0.01903, 0.03806, 0.6913, 0.0, 0.5, 0.0, 0.5, 0.03806, 0.6913, 0.5, 0.0, 0.4043, 0.01903, 0.4043, 0.01903, 0.5, 0.0, 0.0, 0.5, 0.03806, 0.6913, 0.03806, 0.6913, 0.0, 0.5, 0.03806, 0.3087, 0.1464, 0.1464, 0.1464, 0.1464, 0.03806, 0.3087, 0.03806, 0.6913, 0.0, 0.5, 0.0, 0.5, 0.03806, 0.6913, 0.5, 1.0, 0.5, 1.0, 0.5, 1.0, 0.5, 1.0, 0.1464, 0.1464, 0.03806, 0.3087, 0.03806, 0.3087, 0.1464, 0.1464, 0.0, 0.5, 0.03806, 0.6913, 0.03806, 0.6913, 0.0, 0.5, 0.4043, 0.01903, 0.5, 0.0, 0.5, 0.0, 0.4043, 0.01903, 0.4043, 0.01903, 0.5, 0.0, 0.5, 0.0, 0.4043, 0.01903, 0.5, 1.0, 0.4043, 0.981, 0.4043, 0.981, 0.5, 1.0, 0.5, 1.0, 0.4043, 0.981, 0.4043, 0.981, 0.5, 1.0, 0.5, 1.0, 0.4043, 0.981, 0.4043, 0.981, 0.5, 1.0, 0.4043, 0.01903, 0.5, 0.0, 0.5, 0.0, 0.4043, 0.01903, 0.5, 0.0, 0.5, 0.0, 0.5, 0.0, 0.5, 0.0, 0.4043, 0.01903, 0.4043, 0.01903, 0.4043, 0.01903, 0.4043, 0.01903, 0.4043, 0.01903, 0.5, 0.0, 0.5, 0.0, 0.4043, 0.01903, 0.5, 1.0, 0.4043, 0.981, 0.4043, 0.981, 0.5, 1.0, 0.4043, 0.01903, 0.4043, 0.01903, 0.4043, 0.01903, 0.4043, 0.01903, 0.5, 0.0, 0.4043, 0.01903, 0.4043, 0.01903, 0.5, 0.0, 0.4043, 0.981, 0.5, 1.0, 0.5, 1.0, 0.4043, 0.981, 0.5, 1.0, 0.5, 1.0, 0.5, 1.0, 0.5, 1.0, 0.4043, 0.01903, 0.5, 0.0, 0.5, 0.0, 0.4043, 0.01903, 0.5, 1.0, 0.4043, 0.981, 0.4043, 0.981, 0.5, 1.0, 0.5, 1.0, 0.5, 1.0, 0.5, 1.0, 0.5, 1.0, 0.5, 0.0, 0.4043, 0.01903, 0.4043, 0.01903, 0.5, 0.0, 0.4043, 0.981, 0.4043, 0.981, 0.4043, 0.981, 0.4043, 0.981, 0.4043, 0.981, 0.5, 1.0, 0.5, 1.0, 0.4043, 0.981, 0.5, 1.0, 0.5, 1.0, 0.5, 1.0, 0.5, 1.0, 0.4043, 0.981, 0.4043, 0.981, 0.4043, 0.981, 0.4043, 0.981, 0.5, 1.0, 0.4043, 0.981, 0.4043, 0.981, 0.5, 1.0, 0.5, 0.0, 0.5, 0.0, 0.5, 0.0, 0.5, 0.0, 0.4043, 0.981, 0.4043, 0.981, 0.4043, 0.981, 0.4043, 0.981, 0.4043, 0.01903, 0.4043, 0.01903, 0.4043, 0.01903, 0.4043, 0.01903, 0.4043, 0.01903, 0.3087, 0.03806, 0.3087, 0.03806, 0.4043, 0.01903, 0.3087, 0.03806, 0.4043, 0.01903, 0.4043, 0.01903, 0.3087, 0.03806, 0.0, 0.5, 0.03806, 0.6913, 0.03806, 0.6913, 0.0, 0.5, 0.03806, 0.6913, 0.0, 0.5, 0.0, 0.5, 0.03806, 0.6913, 0.3087, 0.9619, 0.4043, 0.981, 0.4043, 0.981, 0.3087, 0.9619, 0.4043, 0.981, 0.3087, 0.9619, 0.3087, 0.9619, 0.4043, 0.981, 0.1464, 0.8536, 0.3087, 0.9619, 0.3087, 0.9619, 0.1464, 0.8536, 0.3087, 0.9619, 0.1464, 0.8536, 0.1464, 0.8536, 0.3087, 0.9619, 0.3087, 0.03806, 0.1464, 0.1464, 0.1464, 0.1464, 0.3087, 0.03806, 0.1464, 0.1464, 0.3087, 0.03806, 0.3087, 0.03806, 0.1464, 0.1464, 0.03806, 0.3087, 0.0, 0.5, 0.0, 0.5, 0.03806, 0.3087, 0.0, 0.5, 0.03806, 0.3087, 0.03806, 0.3087, 0.0, 0.5, 0.03806, 0.6913, 0.1464, 0.8536, 0.1464, 0.8536, 0.03806, 0.6913, 0.1464, 0.8536, 0.03806, 0.6913, 0.03806, 0.6913, 0.1464, 0.8536, 0.1464, 0.1464, 0.03806, 0.3087, 0.03806, 0.3087, 0.1464, 0.1464, 0.03806, 0.3087, 0.1464, 0.1464, 0.1464, 0.1464, 0.03806, 0.3087, 0.4498, 0.5, 0.3282, 0.9146, 0.4498, 0.9388, 0.4498, 0.5, 0.05119, 0.5, 0.08536, 0.6718, 0.4498, 0.5, 0.08536, 0.3282, 0.05119, 0.5, 0.4498, 0.5, 0.1826, 0.1826, 0.08536, 0.3282, 0.4498, 0.5, 0.3282, 0.08536, 0.1826, 0.1826, 0.4498, 0.5, 0.4141, 0.06827, 0.3282, 0.08536, 0.4488, 0.5, 0.4143, 0.9307, 0.3286, 0.9137, 0.4488, 0.5, 0.3286, 0.9137, 0.1834, 0.8166, 0.4488, 0.5, 0.1834, 0.8166, 0.0863, 0.6714, 0.4488, 0.5, 0.0863, 0.6714, 0.05221, 0.5, 0.4488, 0.5, 0.05221, 0.5, 0.0863, 0.3286, 0.4488, 0.5, 0.0863, 0.3286, 0.1834, 0.1834, 0.4488, 0.5, 0.1834, 0.1834, 0.3286, 0.0863, 0.4488, 0.5, 0.3286, 0.0863, 0.4488, 0.0624, 0.1826, 0.8174, 0.3282, 0.9146, 0.4498, 0.5, 0.08536, 0.6718, 0.1826, 0.1826, 0.08536, 0.3282, 0.08536, 0.3282, 0.1826, 0.1826, 0.05221, 0.5, 0.0863, 0.3286, 0.0863, 0.3286, 0.05221, 0.5, 0.3282, 0.08536, 0.1826, 0.1826, 0.1826, 0.1826, 0.3282, 0.08536, 0.3282, 0.9146, 0.4141, 0.9317, 0.4141, 0.9317, 0.3282, 0.9146, 0.0863, 0.3286, 0.1834, 0.1834, 0.1834, 0.1834, 0.0863, 0.3286, 0.5, 1.0, 0.4964, 0.9993, 0.5, 0.9777, 0.4964, 0.9993, 0.4867, 0.9973, 0.5, 0.9777, 0.4889, 0.01358, 0.497, 0.00364, 0.5, 0.0223, 0.497, 0.00364, 0.5, 0.0, 0.5, 0.0223, 0.4889, 0.9864, 0.497, 0.9964, 0.5, 0.9777, 0.497, 0.9964, 0.5, 1.0, 0.5, 0.9777, 0.5, 0.0, 0.4964, 0.0007101, 0.5, 0.0223, 0.4964, 0.0007101, 0.4867, 0.00265, 0.5, 0.0223, 0.4889, 0.9864, 0.5, 0.9777, 0.4619, 0.9697, 0.4087, 0.9591, 0.4065, 0.97, 0.4043, 0.981, 0.5, 1.0, 0.4964, 0.9993, 0.4065, 0.9814, 0.4065, 0.9814, 0.4964, 0.9993, 0.4809, 0.9848, 0.4065, 0.97, 0.1464, 0.8536, 0.3087, 0.9619, 0.3087, 0.9618, 0.1465, 0.8535, 0.1465, 0.8535, 0.3087, 0.9618, 0.313, 0.9514, 0.1545, 0.8455, 0.1545, 0.8455, 0.313, 0.9514, 0.3174, 0.9409, 0.1625, 0.8375, 0.03806, 0.6913, 0.1464, 0.8536, 0.1465, 0.8535, 0.03817, 0.6913, 0.03817, 0.6913, 0.1465, 0.8535, 0.1545, 0.8455, 0.04856, 0.687, 0.04856, 0.687, 0.1545, 0.8455, 0.1625, 0.8375, 0.05906, 0.6826, 0.0, 0.5, 0.03806, 0.6913, 0.03817, 0.6913, 0.0001159, 0.5, 0.0001159, 0.5, 0.03817, 0.6913, 0.04856, 0.687, 0.01137, 0.5, 0.01137, 0.5, 0.04856, 0.687, 0.05906, 0.6826, 0.02273, 0.5, 0.03806, 0.3087, 0.0, 0.5, 0.0001159, 0.5, 0.03817, 0.3087, 0.03817, 0.3087, 0.0001159, 0.5, 0.01137, 0.5, 0.04856, 0.313, 0.04856, 0.313, 0.01137, 0.5, 0.02273, 0.5, 0.05906, 0.3174, 0.1464, 0.1464, 0.03806, 0.3087, 0.03817, 0.3087, 0.1465, 0.1465, 0.1465, 0.1465, 0.03817, 0.3087, 0.04856, 0.313, 0.1545, 0.1545, 0.1545, 0.1545, 0.04856, 0.313, 0.05906, 0.3174, 0.1625, 0.1625, 0.3087, 0.03806, 0.1464, 0.1464, 0.1465, 0.1465, 0.3087, 0.03817, 0.3087, 0.03817, 0.1465, 0.1465, 0.1545, 0.1545, 0.313, 0.04856, 0.313, 0.04856, 0.1545, 0.1545, 0.1625, 0.1625, 0.3174, 0.05906, 0.4043, 0.01903, 0.3087, 0.03806, 0.3087, 0.03817, 0.4065, 0.01861, 0.4065, 0.01861, 0.3087, 0.03817, 0.313, 0.04856, 0.4065, 0.02996, 0.4065, 0.02996, 0.313, 0.04856, 0.3174, 0.05906, 0.4087, 0.0409, 0.414, 0.9715, 0.4889, 0.9864, 0.4964, 0.9993, 0.4063, 0.9814, 0.4063, 0.9814, 0.4964, 0.9993, 0.5, 1.0, 0.4043, 0.981, 0.1625, 0.8375, 0.3174, 0.9409, 0.313, 0.9514, 0.1545, 0.8455, 0.1545, 0.8455, 0.313, 0.9514, 0.3087, 0.9618, 0.1465, 0.8535, 0.1465, 0.8535, 0.3087, 0.9618, 0.3087, 0.9619, 0.1464, 0.8536, 0.05906, 0.6826, 0.1625, 0.8375, 0.1545, 0.8455, 0.04856, 0.687, 0.04856, 0.687, 0.1545, 0.8455, 0.1465, 0.8535, 0.03817, 0.6913, 0.03817, 0.6913, 0.1465, 0.8535, 0.1464, 0.8536, 0.03806, 0.6913, 0.02273, 0.5, 0.05906, 0.6826, 0.04856, 0.687, 0.01137, 0.5, 0.01137, 0.5, 0.04856, 0.687, 0.03817, 0.6913, 0.0001159, 0.5, 0.0001159, 0.5, 0.03817, 0.6913, 0.03806, 0.6913, 0.0, 0.5, 0.05906, 0.3174, 0.02273, 0.5, 0.01137, 0.5, 0.04856, 0.313, 0.04856, 0.313, 0.01137, 0.5, 0.0001159, 0.5, 0.03817, 0.3087, 0.03817, 0.3087, 0.0001159, 0.5, 0.0, 0.5, 0.03806, 0.3087, 0.1625, 0.1625, 0.05906, 0.3174, 0.04856, 0.313, 0.1545, 0.1545, 0.1545, 0.1545, 0.04856, 0.313, 0.03817, 0.3087, 0.1465, 0.1465, 0.1465, 0.1465, 0.03817, 0.3087, 0.03806, 0.3087, 0.1464, 0.1464, 0.3174, 0.05906, 0.1625, 0.1625, 0.1545, 0.1545, 0.313, 0.04856, 0.313, 0.04856, 0.1545, 0.1545, 0.1465, 0.1465, 0.3087, 0.03817, 0.3087, 0.03817, 0.1465, 0.1465, 0.1464, 0.1464, 0.3087, 0.03806, 0.4087, 0.0409, 0.3174, 0.05906, 0.313, 0.04856, 0.4065, 0.02996, 0.4065, 0.02996, 0.313, 0.04856, 0.3087, 0.03817, 0.4063, 0.01863, 0.4063, 0.01863, 0.3087, 0.03817, 0.3087, 0.03806, 0.4043, 0.01903, 0.3087, 0.9619, 0.4043, 0.981, 0.4065, 0.9814, 0.3087, 0.9618, 0.3087, 0.9618, 0.4065, 0.9814, 0.4065, 0.97, 0.313, 0.9514, 0.313, 0.9514, 0.4065, 0.97, 0.4087, 0.9591, 0.3174, 0.9409, 0.3174, 0.9409, 0.4087, 0.9591, 0.4065, 0.97, 0.313, 0.9514, 0.313, 0.9514, 0.4065, 0.97, 0.4063, 0.9814, 0.3087, 0.9618, 0.3087, 0.9618, 0.4063, 0.9814, 0.4043, 0.981, 0.3087, 0.9619, 0.5, 0.0, 0.4043, 0.01903, 0.4065, 0.01861, 0.4964, 0.0007101, 0.4964, 0.0007101, 0.4065, 0.01861, 0.4144, 0.02839, 0.4889, 0.01358, 0.4813, 0.01508, 0.4065, 0.02996, 0.4063, 0.01863, 0.4964, 0.0007101, 0.4964, 0.0007101, 0.4063, 0.01863, 0.4043, 0.01903, 0.5, 0.0, 0.3282, 0.9146, 0.1826, 0.8174, 0.1625, 0.8375, 0.3174, 0.9409, 0.4734, 0.9947, 0.5, 0.9777, 0.4889, 0.9864, 0.414, 0.9715, 0.4237, 0.9621, 0.4889, 0.01358, 0.5, 0.0223, 0.4627, 0.03015, 0.4087, 0.0409, 0.4065, 0.02996, 0.4734, 0.0053, 0.5, 0.0223, 0.4889, 0.01358, 0.4144, 0.02839, 0.4245, 0.03775])
me_circle_001.use_remesh_preserve_volume = False
me_circle_001.use_remesh_preserve_attributes = False
me_circle_001.use_mirror_vertex_groups = False
me_circle_001.update()

# ---- objects
ob_cube = bpy.data.objects.new('Cube', me_cube)
ob_light = bpy.data.objects.new('Light', light_light)
ob_camera = bpy.data.objects.new('Camera', cam_camera)
ob_empty = bpy.data.objects.new('Empty', None)
ob_empty_001 = bpy.data.objects.new('Empty.001', None)
ob_empty_002 = bpy.data.objects.new('Empty.002', None)
ob_circle = bpy.data.objects.new('Circle', me_circle_001)

# ---- transforms, parenting, visibility, modifiers, constraints
ob_cube.location = (0.0, 0.0, 0.0)
ob_cube.lock_rotations_4d = False
ob_cube.empty_display_type = 'ARROWS'
ob_cube.lineart.crease_threshold = 0.0
ob_light.location = (4.076, 1.005, 5.904)
ob_light.rotation_euler = (0.6503, 0.05522, 1.866)
ob_light.lock_rotations_4d = False
ob_light.empty_display_type = 'ARROWS'
ob_light.color = (0.0, 0.0, 0.0, 0.0)
ob_light.lineart.crease_threshold = 0.0
ob_camera.location = (7.359, -6.926, 4.958)
ob_camera.rotation_euler = (1.109, 0.0, 0.8149)
ob_camera.lock_rotations_4d = False
ob_camera.empty_display_type = 'ARROWS'
ob_camera.color = (0.0, 0.0, 0.0, 0.0)
ob_camera.display_type = 'WIRE'
ob_camera.lineart.crease_threshold = 0.0
ob_empty.location = (0.0, 0.0, 0.0)
ob_empty.rotation_euler = (1.571, -0.0, -0.0)
ob_empty.scale = (0.6627, 0.6627, 0.6627)
ob_empty.empty_display_type = 'IMAGE'
ob_empty.empty_display_size = 5.0
ob_empty.use_empty_image_alpha = True
ob_empty.color = (1.0, 1.0, 1.0, 0.3885)
ob_empty.lineart.crease_threshold = 0.0
ob_empty_001.location = (0.0, 0.0, 0.0)
ob_empty_001.rotation_euler = (1.571, -0.0, 1.571)
ob_empty_001.scale = (0.4736, 0.4736, 0.4736)
ob_empty_001.empty_display_type = 'IMAGE'
ob_empty_001.empty_display_size = 5.0
ob_empty_001.empty_image_offset = (-0.5, -0.536)
ob_empty_001.use_empty_image_alpha = True
ob_empty_001.color = (1.0, 1.0, 1.0, 0.5108)
ob_empty_001.lineart.crease_threshold = 0.0
ob_empty_002.location = (0.0, 0.0, 0.1224)
ob_empty_002.scale = (0.5996, 0.5996, 0.5996)
ob_empty_002.empty_display_type = 'IMAGE'
ob_empty_002.empty_display_size = 5.0
ob_empty_002.empty_image_offset = (-0.5, -0.53)
ob_empty_002.use_empty_image_alpha = True
ob_empty_002.color = (1.0, 1.0, 1.0, 0.5252)
ob_empty_002.lineart.crease_threshold = 0.0
ob_circle.location = (-0.9928, 0.04, 0.12)
ob_circle.rotation_euler = (0.0, 1.571, 0.0)
ob_circle.lineart.crease_threshold = 0.0

# ---- collection membership
col_collection.objects.link(ob_cube)
col_collection.objects.link(ob_light)
col_collection.objects.link(ob_camera)
col_collection.objects.link(ob_empty)
col_collection.objects.link(ob_empty_001)
col_collection.objects.link(ob_empty_002)
col_collection.objects.link(ob_circle)

# ---- scene / render settings (as saved in the file)
scene.camera = ob_camera
scene.frame_start = 1; scene.frame_end = 250; scene.frame_set(1)
scene.render.engine = 'BLENDER_EEVEE_NEXT'
scene.cycles.use_denoising = False
scene.cycles.samples = 128
scene.cycles.sampling_pattern = 'TABULATED_SOBOL'
scene.cycles.use_adaptive_sampling = False
scene.cycles.use_light_tree = False
scene.view_settings.view_transform = 'Filmic'
bpy.context.view_layer.update()
